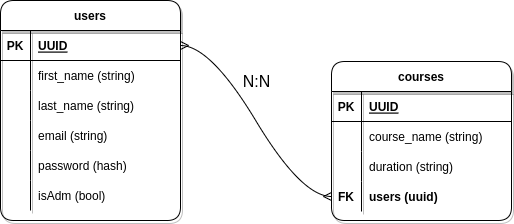

The diagram above was exported from draw.io. Its source (the exported page's mxGraphModel, read from the mxfile embedded in the PNG):
<mxGraphModel dx="1350" dy="773" grid="0" gridSize="10" guides="1" tooltips="1" connect="1" arrows="1" fold="1" page="1" pageScale="1" pageWidth="827" pageHeight="1169" background="none" math="0" shadow="0">
  <root>
    <mxCell id="0" />
    <mxCell id="1" parent="0" />
    <mxCell id="0DxfkESXev0P2Lxv4czC-14" value="users" style="shape=table;startSize=30;container=1;collapsible=1;childLayout=tableLayout;fixedRows=1;rowLines=0;fontStyle=1;align=center;resizeLast=1;rounded=1;shadow=1;" vertex="1" parent="1">
      <mxGeometry x="114" y="83" width="180" height="220" as="geometry" />
    </mxCell>
    <mxCell id="0DxfkESXev0P2Lxv4czC-15" value="" style="shape=tableRow;horizontal=0;startSize=0;swimlaneHead=0;swimlaneBody=0;fillColor=none;collapsible=0;dropTarget=0;points=[[0,0.5],[1,0.5]];portConstraint=eastwest;top=0;left=0;right=0;bottom=1;" vertex="1" parent="0DxfkESXev0P2Lxv4czC-14">
      <mxGeometry y="30" width="180" height="30" as="geometry" />
    </mxCell>
    <mxCell id="0DxfkESXev0P2Lxv4czC-16" value="PK" style="shape=partialRectangle;connectable=0;fillColor=none;top=0;left=0;bottom=0;right=0;fontStyle=1;overflow=hidden;" vertex="1" parent="0DxfkESXev0P2Lxv4czC-15">
      <mxGeometry width="30" height="30" as="geometry">
        <mxRectangle width="30" height="30" as="alternateBounds" />
      </mxGeometry>
    </mxCell>
    <mxCell id="0DxfkESXev0P2Lxv4czC-17" value="UUID" style="shape=partialRectangle;connectable=0;fillColor=none;top=0;left=0;bottom=0;right=0;align=left;spacingLeft=6;fontStyle=5;overflow=hidden;" vertex="1" parent="0DxfkESXev0P2Lxv4czC-15">
      <mxGeometry x="30" width="150" height="30" as="geometry">
        <mxRectangle width="150" height="30" as="alternateBounds" />
      </mxGeometry>
    </mxCell>
    <mxCell id="0DxfkESXev0P2Lxv4czC-18" value="" style="shape=tableRow;horizontal=0;startSize=0;swimlaneHead=0;swimlaneBody=0;fillColor=none;collapsible=0;dropTarget=0;points=[[0,0.5],[1,0.5]];portConstraint=eastwest;top=0;left=0;right=0;bottom=0;" vertex="1" parent="0DxfkESXev0P2Lxv4czC-14">
      <mxGeometry y="60" width="180" height="30" as="geometry" />
    </mxCell>
    <mxCell id="0DxfkESXev0P2Lxv4czC-19" value="" style="shape=partialRectangle;connectable=0;fillColor=none;top=0;left=0;bottom=0;right=0;editable=1;overflow=hidden;" vertex="1" parent="0DxfkESXev0P2Lxv4czC-18">
      <mxGeometry width="30" height="30" as="geometry">
        <mxRectangle width="30" height="30" as="alternateBounds" />
      </mxGeometry>
    </mxCell>
    <mxCell id="0DxfkESXev0P2Lxv4czC-20" value="first_name (string)" style="shape=partialRectangle;connectable=0;fillColor=none;top=0;left=0;bottom=0;right=0;align=left;spacingLeft=6;overflow=hidden;" vertex="1" parent="0DxfkESXev0P2Lxv4czC-18">
      <mxGeometry x="30" width="150" height="30" as="geometry">
        <mxRectangle width="150" height="30" as="alternateBounds" />
      </mxGeometry>
    </mxCell>
    <mxCell id="0DxfkESXev0P2Lxv4czC-21" value="" style="shape=tableRow;horizontal=0;startSize=0;swimlaneHead=0;swimlaneBody=0;fillColor=none;collapsible=0;dropTarget=0;points=[[0,0.5],[1,0.5]];portConstraint=eastwest;top=0;left=0;right=0;bottom=0;" vertex="1" parent="0DxfkESXev0P2Lxv4czC-14">
      <mxGeometry y="90" width="180" height="30" as="geometry" />
    </mxCell>
    <mxCell id="0DxfkESXev0P2Lxv4czC-22" value="" style="shape=partialRectangle;connectable=0;fillColor=none;top=0;left=0;bottom=0;right=0;editable=1;overflow=hidden;" vertex="1" parent="0DxfkESXev0P2Lxv4czC-21">
      <mxGeometry width="30" height="30" as="geometry">
        <mxRectangle width="30" height="30" as="alternateBounds" />
      </mxGeometry>
    </mxCell>
    <mxCell id="0DxfkESXev0P2Lxv4czC-23" value="last_name (string)" style="shape=partialRectangle;connectable=0;fillColor=none;top=0;left=0;bottom=0;right=0;align=left;spacingLeft=6;overflow=hidden;" vertex="1" parent="0DxfkESXev0P2Lxv4czC-21">
      <mxGeometry x="30" width="150" height="30" as="geometry">
        <mxRectangle width="150" height="30" as="alternateBounds" />
      </mxGeometry>
    </mxCell>
    <mxCell id="0DxfkESXev0P2Lxv4czC-24" value="" style="shape=tableRow;horizontal=0;startSize=0;swimlaneHead=0;swimlaneBody=0;fillColor=none;collapsible=0;dropTarget=0;points=[[0,0.5],[1,0.5]];portConstraint=eastwest;top=0;left=0;right=0;bottom=0;" vertex="1" parent="0DxfkESXev0P2Lxv4czC-14">
      <mxGeometry y="120" width="180" height="30" as="geometry" />
    </mxCell>
    <mxCell id="0DxfkESXev0P2Lxv4czC-25" value="" style="shape=partialRectangle;connectable=0;fillColor=none;top=0;left=0;bottom=0;right=0;editable=1;overflow=hidden;" vertex="1" parent="0DxfkESXev0P2Lxv4czC-24">
      <mxGeometry width="30" height="30" as="geometry">
        <mxRectangle width="30" height="30" as="alternateBounds" />
      </mxGeometry>
    </mxCell>
    <mxCell id="0DxfkESXev0P2Lxv4czC-26" value="email (string)" style="shape=partialRectangle;connectable=0;fillColor=none;top=0;left=0;bottom=0;right=0;align=left;spacingLeft=6;overflow=hidden;" vertex="1" parent="0DxfkESXev0P2Lxv4czC-24">
      <mxGeometry x="30" width="150" height="30" as="geometry">
        <mxRectangle width="150" height="30" as="alternateBounds" />
      </mxGeometry>
    </mxCell>
    <mxCell id="0DxfkESXev0P2Lxv4czC-27" style="shape=tableRow;horizontal=0;startSize=0;swimlaneHead=0;swimlaneBody=0;fillColor=none;collapsible=0;dropTarget=0;points=[[0,0.5],[1,0.5]];portConstraint=eastwest;top=0;left=0;right=0;bottom=0;" vertex="1" parent="0DxfkESXev0P2Lxv4czC-14">
      <mxGeometry y="150" width="180" height="30" as="geometry" />
    </mxCell>
    <mxCell id="0DxfkESXev0P2Lxv4czC-28" style="shape=partialRectangle;connectable=0;fillColor=none;top=0;left=0;bottom=0;right=0;editable=1;overflow=hidden;" vertex="1" parent="0DxfkESXev0P2Lxv4czC-27">
      <mxGeometry width="30" height="30" as="geometry">
        <mxRectangle width="30" height="30" as="alternateBounds" />
      </mxGeometry>
    </mxCell>
    <mxCell id="0DxfkESXev0P2Lxv4czC-29" value="password (hash)" style="shape=partialRectangle;connectable=0;fillColor=none;top=0;left=0;bottom=0;right=0;align=left;spacingLeft=6;overflow=hidden;" vertex="1" parent="0DxfkESXev0P2Lxv4czC-27">
      <mxGeometry x="30" width="150" height="30" as="geometry">
        <mxRectangle width="150" height="30" as="alternateBounds" />
      </mxGeometry>
    </mxCell>
    <mxCell id="0DxfkESXev0P2Lxv4czC-94" style="shape=tableRow;horizontal=0;startSize=0;swimlaneHead=0;swimlaneBody=0;fillColor=none;collapsible=0;dropTarget=0;points=[[0,0.5],[1,0.5]];portConstraint=eastwest;top=0;left=0;right=0;bottom=0;" vertex="1" parent="0DxfkESXev0P2Lxv4czC-14">
      <mxGeometry y="180" width="180" height="30" as="geometry" />
    </mxCell>
    <mxCell id="0DxfkESXev0P2Lxv4czC-95" style="shape=partialRectangle;connectable=0;fillColor=none;top=0;left=0;bottom=0;right=0;editable=1;overflow=hidden;" vertex="1" parent="0DxfkESXev0P2Lxv4czC-94">
      <mxGeometry width="30" height="30" as="geometry">
        <mxRectangle width="30" height="30" as="alternateBounds" />
      </mxGeometry>
    </mxCell>
    <mxCell id="0DxfkESXev0P2Lxv4czC-96" value="isAdm (bool)" style="shape=partialRectangle;connectable=0;fillColor=none;top=0;left=0;bottom=0;right=0;align=left;spacingLeft=6;overflow=hidden;" vertex="1" parent="0DxfkESXev0P2Lxv4czC-94">
      <mxGeometry x="30" width="150" height="30" as="geometry">
        <mxRectangle width="150" height="30" as="alternateBounds" />
      </mxGeometry>
    </mxCell>
    <mxCell id="0DxfkESXev0P2Lxv4czC-53" value="courses" style="shape=table;startSize=30;container=1;collapsible=1;childLayout=tableLayout;fixedRows=1;rowLines=0;fontStyle=1;align=center;resizeLast=1;rounded=1;shadow=1;" vertex="1" parent="1">
      <mxGeometry x="445" y="144" width="180" height="159" as="geometry" />
    </mxCell>
    <mxCell id="0DxfkESXev0P2Lxv4czC-54" value="" style="shape=tableRow;horizontal=0;startSize=0;swimlaneHead=0;swimlaneBody=0;fillColor=none;collapsible=0;dropTarget=0;points=[[0,0.5],[1,0.5]];portConstraint=eastwest;top=0;left=0;right=0;bottom=1;" vertex="1" parent="0DxfkESXev0P2Lxv4czC-53">
      <mxGeometry y="30" width="180" height="30" as="geometry" />
    </mxCell>
    <mxCell id="0DxfkESXev0P2Lxv4czC-55" value="PK" style="shape=partialRectangle;connectable=0;fillColor=none;top=0;left=0;bottom=0;right=0;fontStyle=1;overflow=hidden;" vertex="1" parent="0DxfkESXev0P2Lxv4czC-54">
      <mxGeometry width="30" height="30" as="geometry">
        <mxRectangle width="30" height="30" as="alternateBounds" />
      </mxGeometry>
    </mxCell>
    <mxCell id="0DxfkESXev0P2Lxv4czC-56" value="UUID" style="shape=partialRectangle;connectable=0;fillColor=none;top=0;left=0;bottom=0;right=0;align=left;spacingLeft=6;fontStyle=5;overflow=hidden;" vertex="1" parent="0DxfkESXev0P2Lxv4czC-54">
      <mxGeometry x="30" width="150" height="30" as="geometry">
        <mxRectangle width="150" height="30" as="alternateBounds" />
      </mxGeometry>
    </mxCell>
    <mxCell id="0DxfkESXev0P2Lxv4czC-57" value="" style="shape=tableRow;horizontal=0;startSize=0;swimlaneHead=0;swimlaneBody=0;fillColor=none;collapsible=0;dropTarget=0;points=[[0,0.5],[1,0.5]];portConstraint=eastwest;top=0;left=0;right=0;bottom=0;" vertex="1" parent="0DxfkESXev0P2Lxv4czC-53">
      <mxGeometry y="60" width="180" height="30" as="geometry" />
    </mxCell>
    <mxCell id="0DxfkESXev0P2Lxv4czC-58" value="" style="shape=partialRectangle;connectable=0;fillColor=none;top=0;left=0;bottom=0;right=0;editable=1;overflow=hidden;" vertex="1" parent="0DxfkESXev0P2Lxv4czC-57">
      <mxGeometry width="30" height="30" as="geometry">
        <mxRectangle width="30" height="30" as="alternateBounds" />
      </mxGeometry>
    </mxCell>
    <mxCell id="0DxfkESXev0P2Lxv4czC-59" value="course_name (string)" style="shape=partialRectangle;connectable=0;fillColor=none;top=0;left=0;bottom=0;right=0;align=left;spacingLeft=6;overflow=hidden;" vertex="1" parent="0DxfkESXev0P2Lxv4czC-57">
      <mxGeometry x="30" width="150" height="30" as="geometry">
        <mxRectangle width="150" height="30" as="alternateBounds" />
      </mxGeometry>
    </mxCell>
    <mxCell id="0DxfkESXev0P2Lxv4czC-60" value="" style="shape=tableRow;horizontal=0;startSize=0;swimlaneHead=0;swimlaneBody=0;fillColor=none;collapsible=0;dropTarget=0;points=[[0,0.5],[1,0.5]];portConstraint=eastwest;top=0;left=0;right=0;bottom=0;" vertex="1" parent="0DxfkESXev0P2Lxv4czC-53">
      <mxGeometry y="90" width="180" height="30" as="geometry" />
    </mxCell>
    <mxCell id="0DxfkESXev0P2Lxv4czC-61" value="" style="shape=partialRectangle;connectable=0;fillColor=none;top=0;left=0;bottom=0;right=0;editable=1;overflow=hidden;" vertex="1" parent="0DxfkESXev0P2Lxv4czC-60">
      <mxGeometry width="30" height="30" as="geometry">
        <mxRectangle width="30" height="30" as="alternateBounds" />
      </mxGeometry>
    </mxCell>
    <mxCell id="0DxfkESXev0P2Lxv4czC-62" value="duration (string)" style="shape=partialRectangle;connectable=0;fillColor=none;top=0;left=0;bottom=0;right=0;align=left;spacingLeft=6;overflow=hidden;" vertex="1" parent="0DxfkESXev0P2Lxv4czC-60">
      <mxGeometry x="30" width="150" height="30" as="geometry">
        <mxRectangle width="150" height="30" as="alternateBounds" />
      </mxGeometry>
    </mxCell>
    <mxCell id="0DxfkESXev0P2Lxv4czC-63" value="" style="shape=tableRow;horizontal=0;startSize=0;swimlaneHead=0;swimlaneBody=0;fillColor=none;collapsible=0;dropTarget=0;points=[[0,0.5],[1,0.5]];portConstraint=eastwest;top=0;left=0;right=0;bottom=0;" vertex="1" parent="0DxfkESXev0P2Lxv4czC-53">
      <mxGeometry y="120" width="180" height="30" as="geometry" />
    </mxCell>
    <mxCell id="0DxfkESXev0P2Lxv4czC-64" value="FK" style="shape=partialRectangle;connectable=0;fillColor=none;top=0;left=0;bottom=0;right=0;editable=1;overflow=hidden;fontStyle=1" vertex="1" parent="0DxfkESXev0P2Lxv4czC-63">
      <mxGeometry width="30" height="30" as="geometry">
        <mxRectangle width="30" height="30" as="alternateBounds" />
      </mxGeometry>
    </mxCell>
    <mxCell id="0DxfkESXev0P2Lxv4czC-65" value="users (uuid)" style="shape=partialRectangle;connectable=0;fillColor=none;top=0;left=0;bottom=0;right=0;align=left;spacingLeft=6;overflow=hidden;fontStyle=1" vertex="1" parent="0DxfkESXev0P2Lxv4czC-63">
      <mxGeometry x="30" width="150" height="30" as="geometry">
        <mxRectangle width="150" height="30" as="alternateBounds" />
      </mxGeometry>
    </mxCell>
    <mxCell id="0DxfkESXev0P2Lxv4czC-98" value="" style="edgeStyle=entityRelationEdgeStyle;fontSize=12;html=1;endArrow=ERmany;startArrow=ERmany;fontColor=#000000;curved=1;" edge="1" parent="1" source="0DxfkESXev0P2Lxv4czC-15" target="0DxfkESXev0P2Lxv4czC-63">
      <mxGeometry width="100" height="100" relative="1" as="geometry">
        <mxPoint x="362" y="446" as="sourcePoint" />
        <mxPoint x="462" y="346" as="targetPoint" />
      </mxGeometry>
    </mxCell>
    <mxCell id="0DxfkESXev0P2Lxv4czC-99" value="N:N" style="text;strokeColor=none;fillColor=none;html=1;fontSize=16;fontStyle=0;verticalAlign=middle;align=center;fontColor=#000000;" vertex="1" parent="1">
      <mxGeometry x="346" y="157" width="48" height="14" as="geometry" />
    </mxCell>
  </root>
</mxGraphModel>